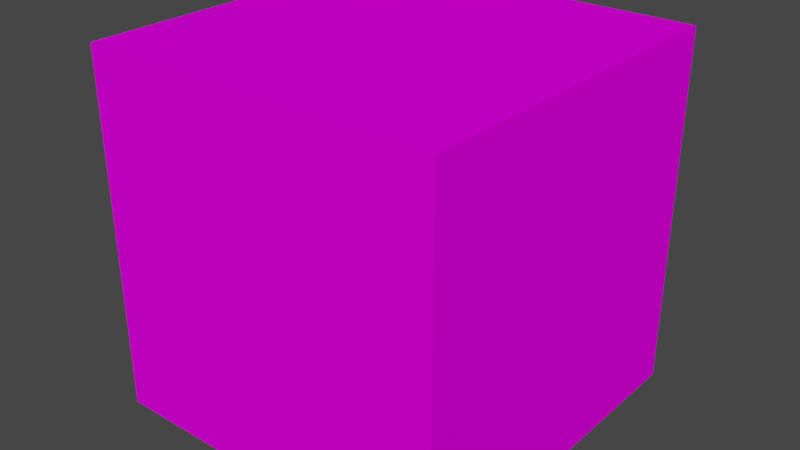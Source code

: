 # Source: crate.blend  (saved by Blender 3.4.6; exported with 4.5.12 LTS)
import bpy
from mathutils import Matrix  # noqa: F401  (used for matrix-valued properties, if any)

bpy.ops.wm.read_factory_settings(use_empty=True)
scene = bpy.context.scene
scene.name = 'Scene'

# ---- collections
col_collection = bpy.data.collections.new('Collection'); scene.collection.children.link(col_collection)

# ---- images (referenced by path relative to the original .blend; pixels are not part of the script)
import os
ASSET_DIR = os.environ.get("B2B_ASSET_DIR", "")  # directory of the original .blend (textures are referenced by path, not embedded)
HERE = os.path.dirname(os.path.abspath(__file__))  # packed textures are extracted next to this script under _unpacked/

def load_image(name, relpath, width, height, colorspace="sRGB"):
    """Load a texture the original file referenced (path relative to the .blend, or extracted next to this script)."""
    p = next((c for c in (os.path.join(HERE, relpath), os.path.join(ASSET_DIR, relpath)) if relpath and os.path.exists(c)), "")
    if p:
        img = bpy.data.images.load(p, check_existing=True)
        img.name = name
    else:  # same state as the original file: an image datablock whose file is absent (Cycles renders it pink)
        img = bpy.data.images.new(name, width, height)
        img.source = "FILE"
        img.filepath = "//" + (relpath or name)
    img.colorspace_settings.name = colorspace
    return img
img_crate1_diffuse_png = load_image('crate1_diffuse.png', 'crate1_diffuse.png', 1024, 1024, 'sRGB')

# ---- materials (node trees are filled in below, after node groups)
mat_material = bpy.data.materials.new('Material')
mat_material.alpha_threshold = 0.0
mat_material.use_transparent_shadow = False
mat_material.roughness = 0.5
mat_material.line_color = (0.0, 0.0, 0.0, 1.0)

# ---- material node trees
mat_material.use_nodes = True; mat_material.node_tree.nodes.clear()
_N = mat_material.node_tree.nodes; _L = mat_material.node_tree.links
n0 = _N.new('ShaderNodeOutputMaterial'); n0.name = 'Material Output'; n0.location = (300, 300)
n1 = _N.new('ShaderNodeBsdfPrincipled'); n1.name = 'Principled BSDF'; n1.location = (10, 300)
n1.distribution = 'GGX'
n1.subsurface_method = 'RANDOM_WALK_SKIN'
n1.inputs[2].default_value = 1.0
n1.inputs[3].default_value = 1.45
n1.inputs[13].default_value = 0.0
n1.inputs[27].default_value = (0.0, 0.0, 0.0, 1.0)
n1.inputs[28].default_value = 1.0
n2 = _N.new('ShaderNodeTexImage'); n2.name = 'Image Texture'; n2.location = (-400, 217)
n2.image = img_crate1_diffuse_png
n2.interpolation = 'Closest'
_L.new(n1.outputs[0], n0.inputs[0])
_L.new(n2.outputs[0], n1.inputs[0])
n0.is_active_output = True

# ---- world
world_world = bpy.data.worlds.new('World'); scene.world = world_world
world_world.use_nodes = True; world_world.node_tree.nodes.clear()
_N = world_world.node_tree.nodes; _L = world_world.node_tree.links
n0 = _N.new('ShaderNodeOutputWorld'); n0.name = 'World Output'; n0.location = (300, 300)
n1 = _N.new('ShaderNodeBackground'); n1.name = 'Background'; n1.location = (10, 300)
n1.inputs[0].default_value = (0.05088, 0.05088, 0.05088, 1.0)
_L.new(n1.outputs[0], n0.inputs[0])
n0.is_active_output = True
world_world.color = (0.05088, 0.05088, 0.05088)
world_world.use_sun_shadow = False
world_world.sun_shadow_jitter_overblur = 0.0

# ---- meshes
me_cube = bpy.data.meshes.new('Cube')
me_cube.from_pydata([(1.0, 1.0, 1.0), (1.0, 1.0, -1.0), (1.0, -1.0, 1.0), (1.0, -1.0, -1.0), (-1.0, 1.0, 1.0), (-1.0, 1.0, -1.0), (-1.0, -1.0, 1.0), (-1.0, -1.0, -1.0)], [], [(0, 4, 6, 2), (3, 2, 6, 7), (7, 6, 4, 5), (5, 1, 3, 7), (1, 0, 2, 3), (5, 4, 0, 1)])
_uv = me_cube.uv_layers.new(name='UVMap')
_uv.uv.foreach_set('vector', [0.9923, -0.002, 1.987, -0.002, 1.987, 0.9925, 0.9923, 0.9925, -0.002151, 0.9925, 0.9923, 0.9925, 0.9923, 1.987, -0.002151, 1.987, -0.002151, -1.991, 0.9923, -1.991, 0.9923, -0.9965, -0.002151, -0.9965, -0.9966, -0.002, -0.002151, -0.002, -0.002151, 0.9925, -0.9966, 0.9925, -0.002151, -0.002, 0.9923, -0.002, 0.9923, 0.9925, -0.002151, 0.9925, -0.002151, -0.9965, 0.9923, -0.9965, 0.9923, -0.002, -0.002151, -0.002])
me_cube.materials.append(mat_material)
me_cube.use_mirror_vertex_groups = False
me_cube.update()

# ---- objects
ob_cube = bpy.data.objects.new('Cube', me_cube)

# ---- transforms, parenting, visibility, modifiers, constraints
ob_cube.location = (0.0, 0.0, 0.0)
ob_cube.lock_rotations_4d = False
ob_cube.empty_display_type = 'ARROWS'
ob_cube.lineart.crease_threshold = 0.0

# ---- collection membership
col_collection.objects.link(ob_cube)

# ---- scene / render settings (as saved in the file)
scene.frame_start = 1; scene.frame_end = 250; scene.frame_set(1)
scene.render.engine = 'BLENDER_EEVEE_NEXT'
scene.cycles.sampling_pattern = 'TABULATED_SOBOL'
scene.cycles.use_light_tree = False
scene.view_settings.view_transform = 'Filmic'
bpy.context.view_layer.update()

# ---- added for rendering (the .blend has no active camera and no usable light): camera, sun
cam_auto = bpy.data.cameras.new('AutoCamera')
cam_auto.lens = 50.0
cam_auto.sensor_width = 36.0
cam_auto.clip_end = 1000.0
ob_auto_camera = bpy.data.objects.new('AutoCamera', cam_auto)
scene.collection.objects.link(ob_auto_camera)
ob_auto_camera.location = (3.20507, -3.84609, 2.56406)
ob_auto_camera.rotation_euler = (1.09748, -7.21219e-08, 0.694738)
scene.camera = ob_auto_camera
light_auto_sun = bpy.data.lights.new('AutoSun', 'SUN')
light_auto_sun.energy = 3.0
light_auto_sun.angle = 0.0523599
ob_auto_sun = bpy.data.objects.new('AutoSun', light_auto_sun)
scene.collection.objects.link(ob_auto_sun)
ob_auto_sun.rotation_euler = (0.872665, 0.174533, 0.523599)
bpy.context.view_layer.update()
